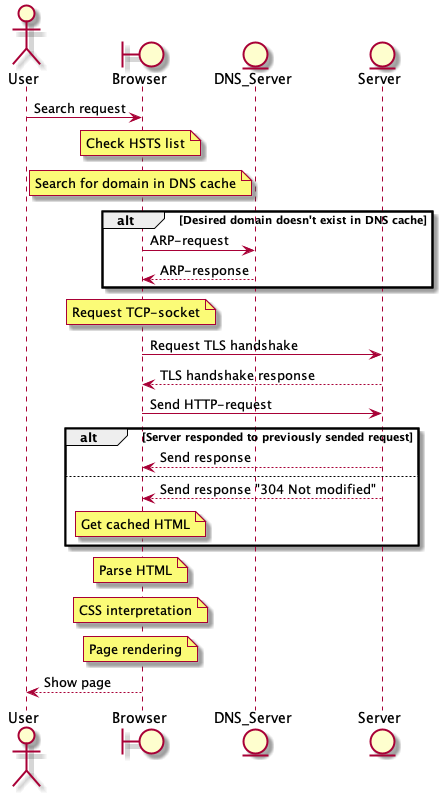

The diagram above was rendered by PlantUML. Its source (embedded in the PNG):
@startuml

actor  User
boundary Browser
entity DNS_Server
entity Server

User -> Browser : Search request
note over Browser: Check HSTS list
note over Browser : Search for domain in DNS cache
alt Desired domain doesn't exist in DNS cache
    Browser -> DNS_Server : ARP-request
    DNS_Server --> Browser : ARP-response
end
note over Browser : Request TCP-socket
Browser -> Server : Request TLS handshake
Server --> Browser : TLS handshake response
Browser -> Server : Send HTTP-request
alt Server responded to previously sended request
    Server --> Browser : Send response
else
    Server --> Browser : Send response "304 Not modified"
    note over Browser : Get cached HTML
end
note over Browser: Parse HTML
note over Browser : CSS interpretation
note over Browser : Page rendering
Browser --> User : Show page

@enduml